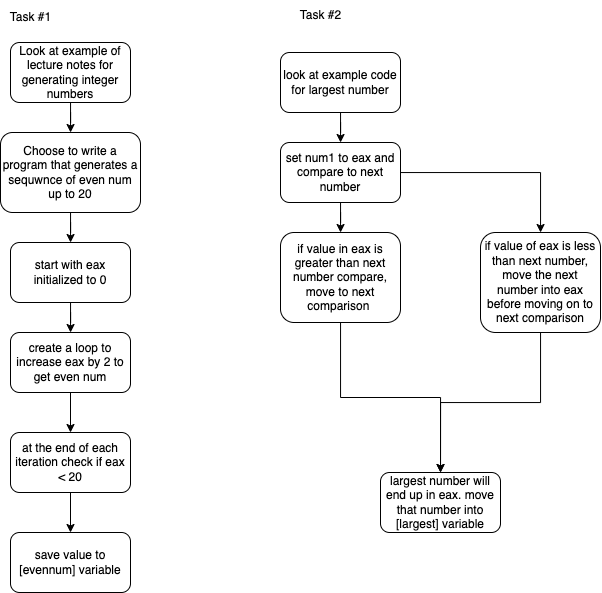

The diagram above was exported from draw.io. Its source (the exported page's mxGraphModel, read from the mxfile embedded in the PNG):
<mxGraphModel dx="929" dy="911" grid="1" gridSize="10" guides="1" tooltips="1" connect="1" arrows="1" fold="1" page="1" pageScale="1" pageWidth="850" pageHeight="1100" math="0" shadow="0">
  <root>
    <mxCell id="0" />
    <mxCell id="1" parent="0" />
    <mxCell id="bl4wA9QRZH4l4DwN8crT-4" value="" style="edgeStyle=orthogonalEdgeStyle;rounded=0;orthogonalLoop=1;jettySize=auto;html=1;" edge="1" parent="1" source="bl4wA9QRZH4l4DwN8crT-1" target="bl4wA9QRZH4l4DwN8crT-3">
      <mxGeometry relative="1" as="geometry" />
    </mxCell>
    <mxCell id="bl4wA9QRZH4l4DwN8crT-1" value="Look at example of lecture notes for generating integer numbers" style="rounded=1;whiteSpace=wrap;html=1;" vertex="1" parent="1">
      <mxGeometry x="80" y="80" width="120" height="60" as="geometry" />
    </mxCell>
    <mxCell id="bl4wA9QRZH4l4DwN8crT-2" value="Task #1" style="text;html=1;align=center;verticalAlign=middle;resizable=0;points=[];autosize=1;strokeColor=none;fillColor=none;" vertex="1" parent="1">
      <mxGeometry x="70" y="40" width="60" height="30" as="geometry" />
    </mxCell>
    <mxCell id="bl4wA9QRZH4l4DwN8crT-6" value="" style="edgeStyle=orthogonalEdgeStyle;rounded=0;orthogonalLoop=1;jettySize=auto;html=1;" edge="1" parent="1" source="bl4wA9QRZH4l4DwN8crT-3" target="bl4wA9QRZH4l4DwN8crT-5">
      <mxGeometry relative="1" as="geometry" />
    </mxCell>
    <mxCell id="bl4wA9QRZH4l4DwN8crT-3" value="Choose to write a program that generates a sequwnce of even num up to 20" style="whiteSpace=wrap;html=1;rounded=1;" vertex="1" parent="1">
      <mxGeometry x="70" y="170" width="140" height="80" as="geometry" />
    </mxCell>
    <mxCell id="bl4wA9QRZH4l4DwN8crT-8" value="" style="edgeStyle=orthogonalEdgeStyle;rounded=0;orthogonalLoop=1;jettySize=auto;html=1;" edge="1" parent="1" source="bl4wA9QRZH4l4DwN8crT-5" target="bl4wA9QRZH4l4DwN8crT-7">
      <mxGeometry relative="1" as="geometry" />
    </mxCell>
    <mxCell id="bl4wA9QRZH4l4DwN8crT-5" value="start with eax initialized to 0" style="whiteSpace=wrap;html=1;rounded=1;" vertex="1" parent="1">
      <mxGeometry x="80" y="280" width="120" height="60" as="geometry" />
    </mxCell>
    <mxCell id="bl4wA9QRZH4l4DwN8crT-10" value="" style="edgeStyle=orthogonalEdgeStyle;rounded=0;orthogonalLoop=1;jettySize=auto;html=1;" edge="1" parent="1" source="bl4wA9QRZH4l4DwN8crT-7" target="bl4wA9QRZH4l4DwN8crT-9">
      <mxGeometry relative="1" as="geometry" />
    </mxCell>
    <mxCell id="bl4wA9QRZH4l4DwN8crT-7" value="create a loop to increase eax by 2 to get even num" style="whiteSpace=wrap;html=1;rounded=1;" vertex="1" parent="1">
      <mxGeometry x="80" y="370" width="120" height="60" as="geometry" />
    </mxCell>
    <mxCell id="bl4wA9QRZH4l4DwN8crT-12" value="" style="edgeStyle=orthogonalEdgeStyle;rounded=0;orthogonalLoop=1;jettySize=auto;html=1;" edge="1" parent="1" source="bl4wA9QRZH4l4DwN8crT-9" target="bl4wA9QRZH4l4DwN8crT-11">
      <mxGeometry relative="1" as="geometry" />
    </mxCell>
    <mxCell id="bl4wA9QRZH4l4DwN8crT-9" value="at the end of each iteration check if eax &amp;lt; 20" style="whiteSpace=wrap;html=1;rounded=1;" vertex="1" parent="1">
      <mxGeometry x="80" y="470" width="120" height="60" as="geometry" />
    </mxCell>
    <mxCell id="bl4wA9QRZH4l4DwN8crT-11" value="save value to [evennum] variable" style="whiteSpace=wrap;html=1;rounded=1;" vertex="1" parent="1">
      <mxGeometry x="80" y="570" width="120" height="60" as="geometry" />
    </mxCell>
    <mxCell id="bl4wA9QRZH4l4DwN8crT-13" value="Task #2" style="text;html=1;align=center;verticalAlign=middle;resizable=0;points=[];autosize=1;strokeColor=none;fillColor=none;" vertex="1" parent="1">
      <mxGeometry x="360" y="38" width="60" height="30" as="geometry" />
    </mxCell>
    <mxCell id="bl4wA9QRZH4l4DwN8crT-17" value="" style="edgeStyle=orthogonalEdgeStyle;rounded=0;orthogonalLoop=1;jettySize=auto;html=1;" edge="1" parent="1" source="bl4wA9QRZH4l4DwN8crT-15" target="bl4wA9QRZH4l4DwN8crT-16">
      <mxGeometry relative="1" as="geometry" />
    </mxCell>
    <mxCell id="bl4wA9QRZH4l4DwN8crT-15" value="look at example code for largest number" style="rounded=1;whiteSpace=wrap;html=1;" vertex="1" parent="1">
      <mxGeometry x="350" y="90" width="120" height="60" as="geometry" />
    </mxCell>
    <mxCell id="bl4wA9QRZH4l4DwN8crT-19" value="" style="edgeStyle=orthogonalEdgeStyle;rounded=0;orthogonalLoop=1;jettySize=auto;html=1;" edge="1" parent="1" source="bl4wA9QRZH4l4DwN8crT-16" target="bl4wA9QRZH4l4DwN8crT-18">
      <mxGeometry relative="1" as="geometry" />
    </mxCell>
    <mxCell id="bl4wA9QRZH4l4DwN8crT-21" value="" style="edgeStyle=orthogonalEdgeStyle;rounded=0;orthogonalLoop=1;jettySize=auto;html=1;" edge="1" parent="1" source="bl4wA9QRZH4l4DwN8crT-16" target="bl4wA9QRZH4l4DwN8crT-20">
      <mxGeometry relative="1" as="geometry" />
    </mxCell>
    <mxCell id="bl4wA9QRZH4l4DwN8crT-16" value="set num1 to eax and compare to next number" style="whiteSpace=wrap;html=1;rounded=1;" vertex="1" parent="1">
      <mxGeometry x="350" y="180" width="120" height="60" as="geometry" />
    </mxCell>
    <mxCell id="bl4wA9QRZH4l4DwN8crT-23" value="" style="edgeStyle=orthogonalEdgeStyle;rounded=0;orthogonalLoop=1;jettySize=auto;html=1;" edge="1" parent="1" source="bl4wA9QRZH4l4DwN8crT-18" target="bl4wA9QRZH4l4DwN8crT-22">
      <mxGeometry relative="1" as="geometry" />
    </mxCell>
    <mxCell id="bl4wA9QRZH4l4DwN8crT-18" value="if value in eax is greater than next number compare, move to next comparison&amp;nbsp;" style="whiteSpace=wrap;html=1;rounded=1;" vertex="1" parent="1">
      <mxGeometry x="350" y="270" width="120" height="90" as="geometry" />
    </mxCell>
    <mxCell id="bl4wA9QRZH4l4DwN8crT-24" style="edgeStyle=orthogonalEdgeStyle;rounded=0;orthogonalLoop=1;jettySize=auto;html=1;entryX=0.5;entryY=0;entryDx=0;entryDy=0;" edge="1" parent="1" source="bl4wA9QRZH4l4DwN8crT-20" target="bl4wA9QRZH4l4DwN8crT-22">
      <mxGeometry relative="1" as="geometry" />
    </mxCell>
    <mxCell id="bl4wA9QRZH4l4DwN8crT-20" value="if value of eax is less than next number, move the next number into eax before moving on to next comparison" style="whiteSpace=wrap;html=1;rounded=1;" vertex="1" parent="1">
      <mxGeometry x="550" y="270" width="120" height="100" as="geometry" />
    </mxCell>
    <mxCell id="bl4wA9QRZH4l4DwN8crT-22" value="largest number will end up in eax. move that number into [largest] variable" style="whiteSpace=wrap;html=1;rounded=1;" vertex="1" parent="1">
      <mxGeometry x="450" y="510" width="120" height="60" as="geometry" />
    </mxCell>
  </root>
</mxGraphModel>